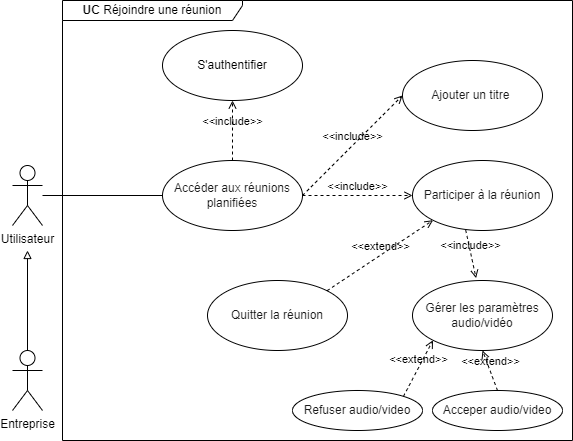

The diagram above was exported from draw.io. Its source (the exported page's mxGraphModel, read from the mxfile embedded in the PNG):
<mxGraphModel dx="1036" dy="606" grid="1" gridSize="10" guides="1" tooltips="1" connect="1" arrows="1" fold="1" page="1" pageScale="1" pageWidth="850" pageHeight="1100" math="0" shadow="0">
  <root>
    <mxCell id="0" />
    <mxCell id="1" parent="0" />
    <mxCell id="Nn9VfSJZD4LAWJpFKH8u-1" style="edgeStyle=orthogonalEdgeStyle;rounded=0;orthogonalLoop=1;jettySize=auto;html=1;entryX=0;entryY=0.5;entryDx=0;entryDy=0;endArrow=none;startFill=0;" parent="1" source="Nn9VfSJZD4LAWJpFKH8u-2" target="Nn9VfSJZD4LAWJpFKH8u-3" edge="1">
      <mxGeometry relative="1" as="geometry" />
    </mxCell>
    <mxCell id="Nn9VfSJZD4LAWJpFKH8u-2" value="Utilisateur" style="shape=umlActor;verticalLabelPosition=bottom;verticalAlign=top;html=1;" parent="1" vertex="1">
      <mxGeometry x="160" y="205" width="30" height="60" as="geometry" />
    </mxCell>
    <mxCell id="Nn9VfSJZD4LAWJpFKH8u-3" value="&lt;span style=&quot;color: rgb(26, 26, 26);&quot;&gt;Accéder aux réunions planifiées&lt;/span&gt;" style="ellipse;whiteSpace=wrap;html=1;" parent="1" vertex="1">
      <mxGeometry x="310" y="200" width="140" height="70" as="geometry" />
    </mxCell>
    <mxCell id="Nn9VfSJZD4LAWJpFKH8u-4" value="&amp;lt;&amp;lt;include&amp;gt;&amp;gt;" style="html=1;verticalAlign=bottom;labelBackgroundColor=none;endArrow=open;endFill=0;dashed=1;rounded=0;entryX=0;entryY=0.5;entryDx=0;entryDy=0;exitX=1;exitY=0.5;exitDx=0;exitDy=0;" parent="1" source="Nn9VfSJZD4LAWJpFKH8u-3" target="Nn9VfSJZD4LAWJpFKH8u-10" edge="1">
      <mxGeometry width="160" relative="1" as="geometry">
        <mxPoint x="280" y="430" as="sourcePoint" />
        <mxPoint x="450" y="340" as="targetPoint" />
      </mxGeometry>
    </mxCell>
    <mxCell id="Nn9VfSJZD4LAWJpFKH8u-5" value="&amp;lt;&amp;lt;include&amp;gt;&amp;gt;" style="html=1;verticalAlign=bottom;labelBackgroundColor=none;endArrow=open;endFill=0;dashed=1;rounded=0;entryX=0;entryY=0.5;entryDx=0;entryDy=0;exitX=1;exitY=0.5;exitDx=0;exitDy=0;" parent="1" source="Nn9VfSJZD4LAWJpFKH8u-3" target="Nn9VfSJZD4LAWJpFKH8u-9" edge="1">
      <mxGeometry width="160" relative="1" as="geometry">
        <mxPoint x="561" y="270" as="sourcePoint" />
        <mxPoint x="440" y="397" as="targetPoint" />
      </mxGeometry>
    </mxCell>
    <mxCell id="Nn9VfSJZD4LAWJpFKH8u-6" value="S'authentifier" style="ellipse;whiteSpace=wrap;html=1;" parent="1" vertex="1">
      <mxGeometry x="310" y="70" width="140" height="70" as="geometry" />
    </mxCell>
    <mxCell id="Nn9VfSJZD4LAWJpFKH8u-7" value="&amp;lt;&amp;lt;include&amp;gt;&amp;gt;" style="html=1;verticalAlign=bottom;labelBackgroundColor=none;endArrow=open;endFill=0;dashed=1;rounded=0;entryX=0.5;entryY=1;entryDx=0;entryDy=0;exitX=0.5;exitY=0;exitDx=0;exitDy=0;" parent="1" source="Nn9VfSJZD4LAWJpFKH8u-3" target="Nn9VfSJZD4LAWJpFKH8u-6" edge="1">
      <mxGeometry width="160" relative="1" as="geometry">
        <mxPoint x="380" y="180" as="sourcePoint" />
        <mxPoint x="460" y="180" as="targetPoint" />
      </mxGeometry>
    </mxCell>
    <mxCell id="Nn9VfSJZD4LAWJpFKH8u-8" value="&lt;b&gt;UC &lt;/b&gt;Réjoindre une réunion" style="shape=umlFrame;whiteSpace=wrap;html=1;pointerEvents=0;recursiveResize=0;container=1;collapsible=0;width=180;height=20;" parent="1" vertex="1">
      <mxGeometry x="210" y="40" width="510" height="440" as="geometry" />
    </mxCell>
    <mxCell id="Nn9VfSJZD4LAWJpFKH8u-9" value="&lt;span style=&quot;color: rgb(26, 26, 26);&quot;&gt;Ajouter un titre&amp;nbsp;&lt;/span&gt;" style="ellipse;whiteSpace=wrap;html=1;" parent="Nn9VfSJZD4LAWJpFKH8u-8" vertex="1">
      <mxGeometry x="340" y="60" width="140" height="70" as="geometry" />
    </mxCell>
    <mxCell id="Nn9VfSJZD4LAWJpFKH8u-10" value="&lt;span style=&quot;color: rgb(26, 26, 26);&quot;&gt;Participer à la réunion&lt;/span&gt;" style="ellipse;whiteSpace=wrap;html=1;" parent="Nn9VfSJZD4LAWJpFKH8u-8" vertex="1">
      <mxGeometry x="350" y="160" width="140" height="70" as="geometry" />
    </mxCell>
    <mxCell id="Nn9VfSJZD4LAWJpFKH8u-11" value="&lt;span style=&quot;color: rgb(26, 26, 26);&quot;&gt;Gérer les&amp;nbsp;&lt;/span&gt;&lt;font color=&quot;#1a1a1a&quot;&gt;paramètres audio/vidéo&lt;/font&gt;" style="ellipse;whiteSpace=wrap;html=1;" parent="Nn9VfSJZD4LAWJpFKH8u-8" vertex="1">
      <mxGeometry x="350" y="280" width="140" height="70" as="geometry" />
    </mxCell>
    <mxCell id="Nn9VfSJZD4LAWJpFKH8u-12" value="&lt;span style=&quot;color: rgb(26, 26, 26);&quot;&gt;Quitter la réunion&lt;/span&gt;" style="ellipse;whiteSpace=wrap;html=1;" parent="Nn9VfSJZD4LAWJpFKH8u-8" vertex="1">
      <mxGeometry x="145" y="280" width="140" height="70" as="geometry" />
    </mxCell>
    <mxCell id="Nn9VfSJZD4LAWJpFKH8u-13" value="&lt;span style=&quot;color: rgb(26, 26, 26);&quot;&gt;Acceper audio/video&lt;/span&gt;" style="ellipse;whiteSpace=wrap;html=1;" parent="Nn9VfSJZD4LAWJpFKH8u-8" vertex="1">
      <mxGeometry x="370" y="390" width="130" height="40" as="geometry" />
    </mxCell>
    <mxCell id="Nn9VfSJZD4LAWJpFKH8u-14" value="&amp;lt;&amp;lt;include&amp;gt;&amp;gt;" style="html=1;verticalAlign=bottom;labelBackgroundColor=none;endArrow=open;endFill=0;dashed=1;rounded=0;exitX=0.38;exitY=0.994;exitDx=0;exitDy=0;entryX=0.454;entryY=-0.034;entryDx=0;entryDy=0;exitPerimeter=0;entryPerimeter=0;" parent="Nn9VfSJZD4LAWJpFKH8u-8" source="Nn9VfSJZD4LAWJpFKH8u-10" target="Nn9VfSJZD4LAWJpFKH8u-11" edge="1">
      <mxGeometry width="160" relative="1" as="geometry">
        <mxPoint x="351" y="230" as="sourcePoint" />
        <mxPoint x="230" y="357" as="targetPoint" />
      </mxGeometry>
    </mxCell>
    <mxCell id="Nn9VfSJZD4LAWJpFKH8u-15" value="&amp;lt;&amp;lt;extend&amp;gt;&amp;gt;" style="html=1;verticalAlign=bottom;labelBackgroundColor=none;endArrow=open;endFill=0;dashed=1;rounded=0;exitX=0.5;exitY=0;exitDx=0;exitDy=0;entryX=0.5;entryY=1;entryDx=0;entryDy=0;" parent="Nn9VfSJZD4LAWJpFKH8u-8" source="Nn9VfSJZD4LAWJpFKH8u-13" target="Nn9VfSJZD4LAWJpFKH8u-11" edge="1">
      <mxGeometry width="160" relative="1" as="geometry">
        <mxPoint x="270" y="290" as="sourcePoint" />
        <mxPoint x="430" y="290" as="targetPoint" />
      </mxGeometry>
    </mxCell>
    <mxCell id="Nn9VfSJZD4LAWJpFKH8u-16" value="&lt;span style=&quot;color: rgb(26, 26, 26);&quot;&gt;Refuser audio/video&lt;/span&gt;" style="ellipse;whiteSpace=wrap;html=1;" parent="Nn9VfSJZD4LAWJpFKH8u-8" vertex="1">
      <mxGeometry x="230" y="390" width="130" height="40" as="geometry" />
    </mxCell>
    <mxCell id="Nn9VfSJZD4LAWJpFKH8u-17" value="&amp;lt;&amp;lt;extend&amp;gt;&amp;gt;" style="html=1;verticalAlign=bottom;labelBackgroundColor=none;endArrow=open;endFill=0;dashed=1;rounded=0;exitX=1;exitY=0;exitDx=0;exitDy=0;entryX=0;entryY=1;entryDx=0;entryDy=0;" parent="Nn9VfSJZD4LAWJpFKH8u-8" source="Nn9VfSJZD4LAWJpFKH8u-16" target="Nn9VfSJZD4LAWJpFKH8u-11" edge="1">
      <mxGeometry x="0.0093" width="160" relative="1" as="geometry">
        <mxPoint x="445" y="400" as="sourcePoint" />
        <mxPoint x="441" y="364" as="targetPoint" />
        <mxPoint as="offset" />
      </mxGeometry>
    </mxCell>
    <mxCell id="Nn9VfSJZD4LAWJpFKH8u-18" value="&amp;lt;&amp;lt;extend&amp;gt;&amp;gt;" style="html=1;verticalAlign=bottom;labelBackgroundColor=none;endArrow=open;endFill=0;dashed=1;rounded=0;exitX=1;exitY=0;exitDx=0;exitDy=0;entryX=0;entryY=1;entryDx=0;entryDy=0;" parent="Nn9VfSJZD4LAWJpFKH8u-8" source="Nn9VfSJZD4LAWJpFKH8u-12" target="Nn9VfSJZD4LAWJpFKH8u-10" edge="1">
      <mxGeometry width="160" relative="1" as="geometry">
        <mxPoint x="351" y="406" as="sourcePoint" />
        <mxPoint x="381" y="350" as="targetPoint" />
      </mxGeometry>
    </mxCell>
    <mxCell id="Nn9VfSJZD4LAWJpFKH8u-19" style="edgeStyle=orthogonalEdgeStyle;rounded=0;orthogonalLoop=1;jettySize=auto;html=1;exitX=0.5;exitY=0;exitDx=0;exitDy=0;exitPerimeter=0;endArrow=block;endFill=0;" parent="1" source="Nn9VfSJZD4LAWJpFKH8u-20" edge="1">
      <mxGeometry relative="1" as="geometry">
        <mxPoint x="175" y="290" as="targetPoint" />
      </mxGeometry>
    </mxCell>
    <mxCell id="Nn9VfSJZD4LAWJpFKH8u-20" value="Entreprise" style="shape=umlActor;verticalLabelPosition=bottom;verticalAlign=top;html=1;" parent="1" vertex="1">
      <mxGeometry x="160" y="390" width="30" height="60" as="geometry" />
    </mxCell>
  </root>
</mxGraphModel>